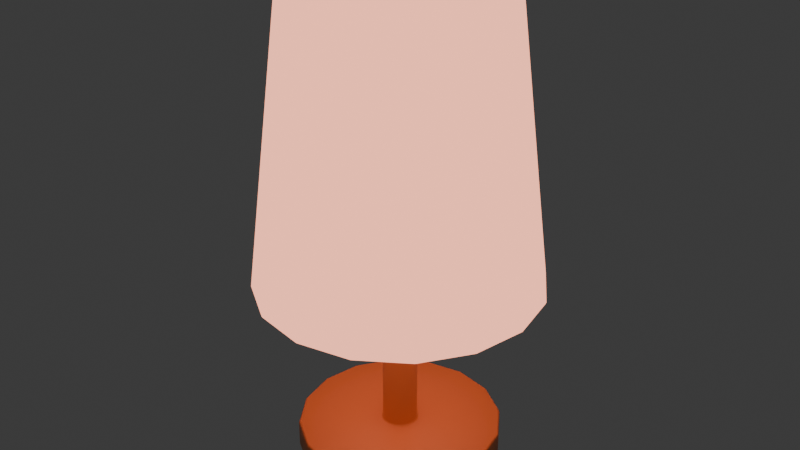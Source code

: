 # Source: StandLight.blend  (saved by Blender 4.4.32; exported with 4.5.12 LTS)
import bpy
from mathutils import Matrix  # noqa: F401  (used for matrix-valued properties, if any)

bpy.ops.wm.read_factory_settings(use_empty=True)
scene = bpy.context.scene
scene.name = 'Scene'

# ---- collections
col_collection = bpy.data.collections.new('Collection'); scene.collection.children.link(col_collection)

# ---- materials (node trees are filled in below, after node groups)
mat_standlight_base = bpy.data.materials.new('StandLight_Base')
mat_standlight_base.alpha_threshold = 0.0
mat_standlight_base.roughness = 0.5
mat_standlight_base.line_color = (0.0, 0.0, 0.0, 1.0)
mat_standlight_emission = bpy.data.materials.new('StandLight_Emission')

# ---- material node trees
mat_standlight_base.use_nodes = True; mat_standlight_base.node_tree.nodes.clear()
_N = mat_standlight_base.node_tree.nodes; _L = mat_standlight_base.node_tree.links
n0 = _N.new('ShaderNodeOutputMaterial'); n0.name = 'Material Output'; n0.location = (300, 300)
n1 = _N.new('ShaderNodeBsdfPrincipled'); n1.name = 'Principled BSDF'; n1.location = (10, 300)
n1.inputs[0].default_value = (0.8002, 0.2773, 0.1071, 1.0)
n1.inputs[3].default_value = 1.45
_L.new(n1.outputs[0], n0.inputs[0])
n0.is_active_output = True
mat_standlight_emission.use_nodes = True; mat_standlight_emission.node_tree.nodes.clear()
_N = mat_standlight_emission.node_tree.nodes; _L = mat_standlight_emission.node_tree.links
n0 = _N.new('ShaderNodeOutputMaterial'); n0.name = 'Material Output'; n0.location = (300, 300)
n1 = _N.new('ShaderNodeEmission'); n1.name = 'Emission'; n1.location = (10, 300)
n1.inputs[0].default_value = (1.0, 0.3833, 0.2556, 1.0)
n1.inputs[1].default_value = 2.0
_L.new(n1.outputs[0], n0.inputs[0])
n0.is_active_output = True

# ---- world
world_world = bpy.data.worlds.new('World'); scene.world = world_world
world_world.use_nodes = True; world_world.node_tree.nodes.clear()
_N = world_world.node_tree.nodes; _L = world_world.node_tree.links
n0 = _N.new('ShaderNodeOutputWorld'); n0.name = 'World Output'; n0.location = (300, 300)
n1 = _N.new('ShaderNodeBackground'); n1.name = 'Background'; n1.location = (10, 300)
n1.inputs[0].default_value = (0.05088, 0.05088, 0.05088, 1.0)
_L.new(n1.outputs[0], n0.inputs[0])
n0.is_active_output = True
world_world.color = (0.05088, 0.05088, 0.05088)
world_world.sun_shadow_jitter_overblur = 0.0

# ---- meshes
me_cylinder = bpy.data.meshes.new('Cylinder')
me_cylinder.from_pydata([(0.0, 0.0, 0.3), (4.126e-10, 0.1377, 0.0), (0.0, 0.1, 0.3), (0.05268, 0.1272, 0.0), (0.03827, 0.09239, 0.3), (0.09734, 0.09734, 0.0), (0.07071, 0.07071, 0.3), (0.1272, 0.05268, 0.0), (0.09239, 0.03827, 0.3), (0.1377, 3.301e-10, 0.0), (0.1, 0.0, 0.3), (0.1272, -0.05268, 0.0), (0.09239, -0.03827, 0.3), (0.09734, -0.09734, 0.0), (0.07071, -0.07071, 0.3), (0.05268, -0.1272, 0.0), (0.03827, -0.09239, 0.3), (4.126e-10, -0.1377, 0.0), (0.0, -0.1, 0.3), (-0.05268, -0.1272, 0.0), (-0.03827, -0.09239, 0.3), (-0.09734, -0.09734, 0.0), (-0.07071, -0.07071, 0.3), (-0.1272, -0.05268, 0.0), (-0.09239, -0.03827, 0.3), (-0.1377, 3.301e-10, 0.0), (-0.1, 0.0, 0.3), (-0.1272, 0.05268, 0.0), (-0.09239, 0.03827, 0.3), (-0.09734, 0.09734, 0.0), (-0.07071, 0.07071, 0.3), (-0.05268, 0.1272, 0.0), (-0.03827, 0.09239, 0.3), (0.0, 0.0, 0.295), (4.126e-10, 0.1327, -0.0006228), (0.0, 0.09648, 0.2964), (0.05078, 0.1226, -0.0006228), (0.03692, 0.08914, 0.2964), (0.09383, 0.09383, -0.0006228), (0.06822, 0.06822, 0.2964), (0.1226, 0.05078, -0.0006228), (0.08914, 0.03692, 0.2964), (0.1327, 3.301e-10, -0.0006228), (0.09648, 0.0, 0.2964), (0.1226, -0.05078, -0.0006228), (0.08914, -0.03692, 0.2964), (0.09383, -0.09383, -0.0006228), (0.06822, -0.06822, 0.2964), (0.05078, -0.1226, -0.0006228), (0.03692, -0.08914, 0.2964), (4.126e-10, -0.1327, -0.0006228), (0.0, -0.09648, 0.2964), (-0.05078, -0.1226, -0.0006228), (-0.03692, -0.08914, 0.2964), (-0.09383, -0.09383, -0.0006228), (-0.06822, -0.06822, 0.2964), (-0.1226, -0.05078, -0.0006228), (-0.08914, -0.03692, 0.2964), (-0.1327, 3.301e-10, -0.0006228), (-0.09648, 0.0, 0.2964), (-0.1226, 0.05078, -0.0006228), (-0.08914, 0.03692, 0.2964), (-0.09383, 0.09383, -0.0006228), (-0.06822, 0.06822, 0.2964), (-0.05078, 0.1226, -0.0006228), (-0.03692, 0.08914, 0.2964), (0.0, 0.04143, 0.2287), (0.0, 0.04485, 0.2115), (0.0, 0.04143, 0.1943), (-1.836e-10, 0.0132, 0.17), (0.006568, 0.01586, 0.2529), (0.01214, 0.0293, 0.2432), (0.01586, 0.03828, 0.2287), (0.01716, 0.04143, 0.2115), (0.01586, 0.03828, 0.1943), (0.007985, 0.01928, 0.1798), (0.00505, 0.01219, 0.17), (0.01214, 0.01214, 0.2529), (0.02242, 0.02242, 0.2432), (0.0293, 0.0293, 0.2287), (0.03171, 0.03171, 0.2115), (0.0293, 0.0293, 0.1943), (0.01476, 0.01476, 0.1798), (0.009331, 0.009331, 0.17), (0.01586, 0.006568, 0.2529), (0.0293, 0.01214, 0.2432), (0.03828, 0.01586, 0.2287), (0.04143, 0.01716, 0.2115), (0.03828, 0.01586, 0.1943), (0.01928, 0.007985, 0.1798), (0.01219, 0.00505, 0.17), (0.01716, -2.005e-09, 0.2529), (0.03171, -4.01e-09, 0.2432), (0.04143, -5.346e-09, 0.2287), (0.04485, -6.683e-09, 0.2115), (0.04143, -5.346e-09, 0.1943), (0.02087, -1.524e-09, 0.1798), (0.0132, -1.212e-09, 0.17), (0.01586, -0.006568, 0.2529), (0.0293, -0.01214, 0.2432), (0.03828, -0.01586, 0.2287), (0.04143, -0.01716, 0.2115), (0.03828, -0.01586, 0.1943), (0.01928, -0.007985, 0.1798), (0.01219, -0.00505, 0.17), (0.01214, -0.01214, 0.2529), (0.02242, -0.02242, 0.2432), (0.0293, -0.0293, 0.2287), (0.03171, -0.03171, 0.2115), (0.0293, -0.0293, 0.1943), (0.01476, -0.01476, 0.1798), (0.009331, -0.009331, 0.17), (0.006568, -0.01586, 0.2529), (0.01214, -0.0293, 0.2432), (0.01586, -0.03828, 0.2287), (0.01716, -0.04143, 0.2115), (0.01586, -0.03828, 0.1943), (0.007985, -0.01928, 0.1798), (0.00505, -0.01219, 0.17), (-5.346e-09, -0.01716, 0.2529), (-1.002e-08, -0.03171, 0.2432), (-1.069e-08, -0.04143, 0.2287), (-1.604e-08, -0.04485, 0.2115), (-1.069e-08, -0.04143, 0.1943), (-5.809e-09, -0.02087, 0.1798), (-4.294e-09, -0.0132, 0.17), (-1.836e-10, 3.293e-10, 0.1674), (0.0, 0.0, 0.2563), (-0.006568, -0.01586, 0.2529), (-0.01214, -0.0293, 0.2432), (-0.01586, -0.03828, 0.2287), (-0.01716, -0.04143, 0.2115), (-0.01586, -0.03828, 0.1943), (-0.007985, -0.01928, 0.1798), (-0.00505, -0.01219, 0.17), (-0.01214, -0.01214, 0.2529), (-0.02242, -0.02242, 0.2432), (-0.0293, -0.0293, 0.2287), (-0.03171, -0.03171, 0.2115), (-0.0293, -0.0293, 0.1943), (-0.01476, -0.01476, 0.1798), (-0.009331, -0.009331, 0.17), (-0.01586, -0.006568, 0.2529), (-0.0293, -0.01214, 0.2432), (-0.03828, -0.01586, 0.2287), (-0.04143, -0.01716, 0.2115), (-0.03828, -0.01586, 0.1943), (-0.01928, -0.007985, 0.1798), (-0.01219, -0.00505, 0.17), (-0.01716, 8.02e-09, 0.2529), (-0.03171, 1.47e-08, 0.2432), (-0.04143, 1.604e-08, 0.2287), (-0.04485, 2.272e-08, 0.2115), (-0.04143, 1.604e-08, 0.1943), (-0.02087, 1.079e-08, 0.1798), (-0.0132, 6.495e-09, 0.17), (-0.01586, 0.006568, 0.2529), (-0.0293, 0.01214, 0.2432), (-0.03828, 0.01586, 0.2287), (-0.04143, 0.01716, 0.2115), (-0.03828, 0.01586, 0.1943), (-0.01928, 0.007985, 0.1798), (-0.01219, 0.00505, 0.17), (-0.01214, 0.01214, 0.2529), (-0.02242, 0.02242, 0.2432), (-0.0293, 0.0293, 0.2287), (-0.03171, 0.03171, 0.2115), (-0.0293, 0.0293, 0.1943), (-0.01476, 0.01476, 0.1798), (-0.009331, 0.009331, 0.17), (-0.006568, 0.01586, 0.2529), (-0.01214, 0.0293, 0.2432), (-0.01586, 0.03828, 0.2287), (-0.01716, 0.04143, 0.2115), (-0.01586, 0.03828, 0.1943), (-0.007985, 0.01928, 0.1798), (-0.00505, 0.01219, 0.17), (1.069e-08, 0.01716, 0.2529), (2.005e-08, 0.03171, 0.2432), (1.398e-08, 0.02087, 0.1798), (0.0, 0.0, -0.1825), (0.0, 0.1, -0.1825), (0.0, 0.1, -0.1536), (0.03827, 0.09239, -0.1825), (0.03827, 0.09239, -0.1536), (0.07071, 0.07071, -0.1825), (0.07071, 0.07071, -0.1536), (0.09239, 0.03827, -0.1825), (0.09239, 0.03827, -0.1536), (0.1, 0.0, -0.1825), (0.1, 0.0, -0.1536), (0.09239, -0.03827, -0.1825), (0.09239, -0.03827, -0.1536), (0.07071, -0.07071, -0.1825), (0.07071, -0.07071, -0.1536), (0.03827, -0.09239, -0.1825), (0.03827, -0.09239, -0.1536), (0.0, -0.1, -0.1825), (0.0, -0.1, -0.1536), (-0.03827, -0.09239, -0.1825), (-0.03827, -0.09239, -0.1536), (-0.07071, -0.07071, -0.1825), (-0.07071, -0.07071, -0.1536), (-0.09239, -0.03827, -0.1825), (-0.09239, -0.03827, -0.1536), (-0.1, 0.0, -0.1825), (-0.1, 0.0, -0.1536), (-0.09239, 0.03827, -0.1825), (-0.09239, 0.03827, -0.1536), (-0.07071, 0.07071, -0.1825), (-0.07071, 0.07071, -0.1536), (-0.03827, 0.09239, -0.1825), (-0.03827, 0.09239, -0.1536), (0.006436, 0.01554, -0.1536), (0.0, 0.01682, -0.1536), (0.01189, 0.01189, -0.1536), (0.01554, 0.006436, -0.1536), (0.01682, 0.0, -0.1536), (0.01554, -0.006436, -0.1536), (0.01189, -0.01189, -0.1536), (0.006436, -0.01554, -0.1536), (0.0, -0.01682, -0.1536), (-0.006436, -0.01554, -0.1536), (-0.01189, -0.01189, -0.1536), (-0.01554, -0.006436, -0.1536), (-0.01682, 0.0, -0.1536), (-0.01554, 0.006436, -0.1536), (-0.01189, 0.01189, -0.1536), (-0.006436, 0.01554, -0.1536), (0.0, 0.01682, 0.1722), (0.0, 0.02826, 0.1863), (0.006436, 0.01554, 0.1722), (0.01189, 0.01189, 0.1722), (0.01554, 0.006436, 0.1722), (0.01682, 0.0, 0.1722), (0.01554, -0.006436, 0.1722), (0.01189, -0.01189, 0.1722), (0.006436, -0.01554, 0.1722), (0.0, -0.01682, 0.1722), (-0.006436, -0.01554, 0.1722), (-0.01189, -0.01189, 0.1722), (-0.01554, -0.006436, 0.1722), (-0.01682, 0.0, 0.1722), (-0.01554, 0.006436, 0.1722), (-0.01189, 0.01189, 0.1722), (-0.006436, 0.01554, 0.1722), (0.0, 0.02826, 0.1863), (-0.01082, 0.02611, 0.1863), (-0.01082, 0.02611, 0.1863), (0.01082, -0.02611, 0.1863), (0.01082, -0.02611, 0.1863), (-0.01998, 0.01998, 0.1863), (-0.01998, 0.01998, 0.1863), (0.01998, -0.01998, 0.1863), (0.01998, -0.01998, 0.1863), (-0.02611, 0.01082, 0.1863), (-0.02611, 0.01082, 0.1863), (0.02611, -0.01082, 0.1863), (0.02611, -0.01082, 0.1863), (-0.02826, 0.0, 0.1863), (-0.02826, 0.0, 0.1863), (0.02826, 0.0, 0.1863), (0.02826, 0.0, 0.1863), (-0.02611, -0.01082, 0.1863), (-0.02611, -0.01082, 0.1863), (0.02611, 0.01082, 0.1863), (0.02611, 0.01082, 0.1863), (-0.01998, -0.01998, 0.1863), (-0.01998, -0.01998, 0.1863), (0.01998, 0.01998, 0.1863), (0.01998, 0.01998, 0.1863), (0.01082, 0.02611, 0.1863), (0.01082, 0.02611, 0.1863), (-0.01082, -0.02611, 0.1863), (-0.01082, -0.02611, 0.1863), (0.0, -0.02826, 0.1863), (0.0, -0.02826, 0.1863), (0.0, 0.0, 0.1863)], [], [(0, 4, 2), (1, 2, 4, 3), (0, 6, 4), (3, 4, 6, 5), (0, 8, 6), (5, 6, 8, 7), (0, 10, 8), (7, 8, 10, 9), (0, 12, 10), (9, 10, 12, 11), (0, 14, 12), (11, 12, 14, 13), (0, 16, 14), (13, 14, 16, 15), (0, 18, 16), (15, 16, 18, 17), (0, 20, 18), (17, 18, 20, 19), (0, 22, 20), (19, 20, 22, 21), (0, 24, 22), (21, 22, 24, 23), (0, 26, 24), (23, 24, 26, 25), (0, 28, 26), (25, 26, 28, 27), (0, 30, 28), (27, 28, 30, 29), (0, 32, 30), (29, 30, 32, 31), (0, 2, 32), (31, 32, 2, 1), (33, 35, 37), (34, 36, 37, 35), (33, 37, 39), (36, 38, 39, 37), (33, 39, 41), (38, 40, 41, 39), (33, 41, 43), (40, 42, 43, 41), (33, 43, 45), (42, 44, 45, 43), (33, 45, 47), (44, 46, 47, 45), (33, 47, 49), (46, 48, 49, 47), (33, 49, 51), (48, 50, 51, 49), (33, 51, 53), (50, 52, 53, 51), (33, 53, 55), (52, 54, 55, 53), (33, 55, 57), (54, 56, 57, 55), (33, 57, 59), (56, 58, 59, 57), (33, 59, 61), (58, 60, 61, 59), (33, 61, 63), (60, 62, 63, 61), (33, 63, 65), (62, 64, 65, 63), (33, 65, 35), (64, 34, 35, 65), (1, 3, 36, 34), (3, 5, 38, 36), (5, 7, 40, 38), (7, 9, 42, 40), (9, 11, 44, 42), (11, 13, 46, 44), (13, 15, 48, 46), (15, 17, 50, 48), (17, 19, 52, 50), (19, 21, 54, 52), (21, 23, 56, 54), (23, 25, 58, 56), (25, 27, 60, 58), (27, 29, 62, 60), (29, 31, 64, 62), (31, 1, 34, 64), (66, 178, 71, 72), (177, 127, 70), (126, 69, 76), (179, 68, 74, 75), (67, 66, 72, 73), (178, 177, 70, 71), (69, 179, 75, 76), (68, 67, 73, 74), (75, 74, 81, 82), (73, 72, 79, 80), (71, 70, 77, 78), (76, 75, 82, 83), (74, 73, 80, 81), (72, 71, 78, 79), (70, 127, 77), (126, 76, 83), (83, 82, 89, 90), (81, 80, 87, 88), (79, 78, 85, 86), (77, 127, 84), (126, 83, 90), (82, 81, 88, 89), (80, 79, 86, 87), (78, 77, 84, 85), (88, 87, 94, 95), (86, 85, 92, 93), (84, 127, 91), (126, 90, 97), (89, 88, 95, 96), (87, 86, 93, 94), (85, 84, 91, 92), (90, 89, 96, 97), (126, 97, 104), (96, 95, 102, 103), (94, 93, 100, 101), (92, 91, 98, 99), (97, 96, 103, 104), (95, 94, 101, 102), (93, 92, 99, 100), (91, 127, 98), (101, 100, 107, 108), (99, 98, 105, 106), (104, 103, 110, 111), (102, 101, 108, 109), (100, 99, 106, 107), (98, 127, 105), (126, 104, 111), (103, 102, 109, 110), (111, 110, 117, 118), (109, 108, 115, 116), (107, 106, 113, 114), (105, 127, 112), (126, 111, 118), (110, 109, 116, 117), (108, 107, 114, 115), (106, 105, 112, 113), (114, 113, 120, 121), (112, 127, 119), (126, 118, 125), (117, 116, 123, 124), (115, 114, 121, 122), (113, 112, 119, 120), (118, 117, 124, 125), (116, 115, 122, 123), (126, 125, 134), (124, 123, 132, 133), (122, 121, 130, 131), (120, 119, 128, 129), (125, 124, 133, 134), (123, 122, 131, 132), (121, 120, 129, 130), (119, 127, 128), (129, 128, 135, 136), (134, 133, 140, 141), (132, 131, 138, 139), (130, 129, 136, 137), (128, 127, 135), (126, 134, 141), (133, 132, 139, 140), (131, 130, 137, 138), (141, 140, 147, 148), (139, 138, 145, 146), (137, 136, 143, 144), (135, 127, 142), (126, 141, 148), (140, 139, 146, 147), (138, 137, 144, 145), (136, 135, 142, 143), (142, 127, 149), (126, 148, 155), (147, 146, 153, 154), (145, 144, 151, 152), (143, 142, 149, 150), (148, 147, 154, 155), (146, 145, 152, 153), (144, 143, 150, 151), (154, 153, 160, 161), (152, 151, 158, 159), (150, 149, 156, 157), (155, 154, 161, 162), (153, 152, 159, 160), (151, 150, 157, 158), (149, 127, 156), (126, 155, 162), (162, 161, 168, 169), (160, 159, 166, 167), (158, 157, 164, 165), (156, 127, 163), (126, 162, 169), (161, 160, 167, 168), (159, 158, 165, 166), (157, 156, 163, 164), (167, 166, 173, 174), (165, 164, 171, 172), (163, 127, 170), (126, 169, 176), (168, 167, 174, 175), (166, 165, 172, 173), (164, 163, 170, 171), (169, 168, 175, 176), (126, 176, 69), (175, 174, 68, 179), (173, 172, 66, 67), (171, 170, 177, 178), (176, 175, 179, 69), (174, 173, 67, 68), (172, 171, 178, 66), (170, 127, 177), (180, 181, 183), (218, 217, 234, 235), (181, 182, 184, 183), (180, 183, 185), (225, 224, 241, 242), (183, 184, 186, 185), (180, 185, 187), (217, 216, 233, 234), (185, 186, 188, 187), (180, 187, 189), (224, 223, 240, 241), (187, 188, 190, 189), (180, 189, 191), (216, 215, 232, 233), (189, 190, 192, 191), (180, 191, 193), (223, 222, 239, 240), (191, 192, 194, 193), (180, 193, 195), (215, 213, 231, 232), (193, 194, 196, 195), (180, 195, 197), (222, 221, 238, 239), (195, 196, 198, 197), (180, 197, 199), (214, 228, 245, 229), (197, 198, 200, 199), (180, 199, 201), (213, 214, 229, 231), (199, 200, 202, 201), (180, 201, 203), (221, 220, 237, 238), (201, 202, 204, 203), (180, 203, 205), (228, 227, 244, 245), (203, 204, 206, 205), (180, 205, 207), (220, 219, 236, 237), (205, 206, 208, 207), (180, 207, 209), (227, 226, 243, 244), (207, 208, 210, 209), (180, 209, 211), (219, 218, 235, 236), (209, 210, 212, 211), (180, 211, 181), (226, 225, 242, 243), (211, 212, 182, 181), (214, 213, 184, 182), (213, 215, 186, 184), (215, 216, 188, 186), (216, 217, 190, 188), (217, 218, 192, 190), (218, 219, 194, 192), (219, 220, 196, 194), (220, 221, 198, 196), (221, 222, 200, 198), (222, 223, 202, 200), (223, 224, 204, 202), (224, 225, 206, 204), (225, 226, 208, 206), (226, 227, 210, 208), (227, 228, 212, 210), (228, 214, 182, 212), (229, 245, 248, 230), (231, 229, 230, 271), (238, 237, 250, 275), (245, 244, 252, 248), (237, 236, 254, 250), (244, 243, 256, 252), (236, 235, 258, 254), (243, 242, 260, 256), (235, 234, 262, 258), (242, 241, 264, 260), (234, 233, 266, 262), (241, 240, 268, 264), (233, 232, 270, 266), (240, 239, 274, 268), (232, 231, 271, 270), (239, 238, 275, 274), (230, 248, 247, 246), (271, 230, 246, 272), (275, 250, 249, 276), (248, 252, 251, 247), (250, 254, 253, 249), (252, 256, 255, 251), (254, 258, 257, 253), (256, 260, 259, 255), (258, 262, 261, 257), (260, 264, 263, 259), (262, 266, 265, 261), (264, 268, 267, 263), (266, 270, 269, 265), (268, 274, 273, 267), (270, 271, 272, 269), (274, 275, 276, 273), (277, 272, 246), (277, 269, 272), (277, 265, 269), (277, 261, 265), (277, 257, 261), (277, 253, 257), (277, 249, 253), (277, 276, 249), (277, 273, 276), (277, 267, 273), (277, 263, 267), (277, 259, 263), (277, 255, 259), (277, 251, 255), (277, 247, 251), (277, 246, 247)])
me_cylinder.polygons.foreach_set('use_smooth', [True] * 320)
me_cylinder.polygons.foreach_set('material_index', [1, 1, 1, 1, 1, 1, 1, 1, 1, 1, 1, 1, 1, 1, 1, 1, 1, 1, 1, 1, 1, 1, 1, 1, 1, 1, 1, 1, 1, 1, 1, 1, 1, 1, 1, 1, 1, 1, 1, 1, 1, 1, 1, 1, 1, 1, 1, 1, 1, 1, 1, 1, 1, 1, 1, 1, 1, 1, 1, 1, 1, 1, 1, 1, 1, 1, 1, 1, 1, 1, 1, 1, 1, 1, 1, 1, 1, 1, 1, 1, 1, 1, 1, 1, 1, 1, 1, 1, 1, 1, 1, 1, 1, 1, 1, 1, 1, 1, 1, 1, 1, 1, 1, 1, 1, 1, 1, 1, 1, 1, 1, 1, 1, 1, 1, 1, 1, 1, 1, 1, 1, 1, 1, 1, 1, 1, 1, 1, 1, 1, 1, 1, 1, 1, 1, 1, 1, 1, 1, 1, 1, 1, 1, 1, 1, 1, 1, 1, 1, 1, 1, 1, 1, 1, 1, 1, 1, 1, 1, 1, 1, 1, 1, 1, 1, 1, 1, 1, 1, 1, 1, 1, 1, 1, 1, 1, 1, 1, 1, 1, 1, 1, 1, 1, 1, 1, 1, 1, 1, 1, 1, 1, 1, 1, 1, 1, 1, 1, 1, 1, 1, 1, 1, 1, 1, 1, 1, 1, 0, 0, 0, 0, 0, 0, 0, 0, 0, 0, 0, 0, 0, 0, 0, 0, 0, 0, 0, 0, 0, 0, 0, 0, 0, 0, 0, 0, 0, 0, 0, 0, 0, 0, 0, 0, 0, 0, 0, 0, 0, 0, 0, 0, 0, 0, 0, 0, 0, 0, 0, 0, 0, 0, 0, 0, 0, 0, 0, 0, 0, 0, 0, 0, 0, 0, 0, 0, 0, 0, 0, 0, 0, 0, 0, 0, 0, 0, 0, 0, 0, 0, 0, 0, 0, 0, 0, 0, 0, 0, 0, 0, 0, 0, 0, 0, 0, 0, 0, 0, 0, 0, 0, 0, 0, 0, 0, 0, 0, 0, 0, 0])
_uv = me_cylinder.uv_layers.new(name='UVMap')
_uv.uv.foreach_set('vector', [0.25, 0.25, 0.3418, 0.4717, 0.25, 0.49, 1.0, 0.5, 1.0, 1.0, 0.9375, 1.0, 0.9375, 0.5, 0.25, 0.25, 0.4197, 0.4197, 0.3418, 0.4717, 0.9375, 0.5, 0.9375, 1.0, 0.875, 1.0, 0.875, 0.5, 0.25, 0.25, 0.4717, 0.3418, 0.4197, 0.4197, 0.875, 0.5, 0.875, 1.0, 0.8125, 1.0, 0.8125, 0.5, 0.25, 0.25, 0.49, 0.25, 0.4717, 0.3418, 0.8125, 0.5, 0.8125, 1.0, 0.75, 1.0, 0.75, 0.5, 0.25, 0.25, 0.4717, 0.1582, 0.49, 0.25, 0.75, 0.5, 0.75, 1.0, 0.6875, 1.0, 0.6875, 0.5, 0.25, 0.25, 0.4197, 0.08029, 0.4717, 0.1582, 0.6875, 0.5, 0.6875, 1.0, 0.625, 1.0, 0.625, 0.5, 0.25, 0.25, 0.3418, 0.02827, 0.4197, 0.08029, 0.625, 0.5, 0.625, 1.0, 0.5625, 1.0, 0.5625, 0.5, 0.25, 0.25, 0.25, 0.01, 0.3418, 0.02827, 0.5625, 0.5, 0.5625, 1.0, 0.5, 1.0, 0.5, 0.5, 0.25, 0.25, 0.1582, 0.02827, 0.25, 0.01, 0.5, 0.5, 0.5, 1.0, 0.4375, 1.0, 0.4375, 0.5, 0.25, 0.25, 0.08029, 0.08029, 0.1582, 0.02827, 0.4375, 0.5, 0.4375, 1.0, 0.375, 1.0, 0.375, 0.5, 0.25, 0.25, 0.02827, 0.1582, 0.08029, 0.08029, 0.375, 0.5, 0.375, 1.0, 0.3125, 1.0, 0.3125, 0.5, 0.25, 0.25, 0.01, 0.25, 0.02827, 0.1582, 0.3125, 0.5, 0.3125, 1.0, 0.25, 1.0, 0.25, 0.5, 0.25, 0.25, 0.02827, 0.3418, 0.01, 0.25, 0.25, 0.5, 0.25, 1.0, 0.1875, 1.0, 0.1875, 0.5, 0.25, 0.25, 0.08029, 0.4197, 0.02827, 0.3418, 0.1875, 0.5, 0.1875, 1.0, 0.125, 1.0, 0.125, 0.5, 0.25, 0.25, 0.1582, 0.4717, 0.08029, 0.4197, 0.125, 0.5, 0.125, 1.0, 0.0625, 1.0, 0.0625, 0.5, 0.25, 0.25, 0.25, 0.49, 0.1582, 0.4717, 0.0625, 0.5, 0.0625, 1.0, 0.0, 1.0, 0.0, 0.5, 0.25, 0.25, 0.25, 0.49, 0.3418, 0.4717, 1.0, 0.5, 0.9375, 0.5, 0.9375, 1.0, 1.0, 1.0, 0.25, 0.25, 0.3418, 0.4717, 0.4197, 0.4197, 0.9375, 0.5, 0.875, 0.5, 0.875, 1.0, 0.9375, 1.0, 0.25, 0.25, 0.4197, 0.4197, 0.4717, 0.3418, 0.875, 0.5, 0.8125, 0.5, 0.8125, 1.0, 0.875, 1.0, 0.25, 0.25, 0.4717, 0.3418, 0.49, 0.25, 0.8125, 0.5, 0.75, 0.5, 0.75, 1.0, 0.8125, 1.0, 0.25, 0.25, 0.49, 0.25, 0.4717, 0.1582, 0.75, 0.5, 0.6875, 0.5, 0.6875, 1.0, 0.75, 1.0, 0.25, 0.25, 0.4717, 0.1582, 0.4197, 0.08029, 0.6875, 0.5, 0.625, 0.5, 0.625, 1.0, 0.6875, 1.0, 0.25, 0.25, 0.4197, 0.08029, 0.3418, 0.02827, 0.625, 0.5, 0.5625, 0.5, 0.5625, 1.0, 0.625, 1.0, 0.25, 0.25, 0.3418, 0.02827, 0.25, 0.01, 0.5625, 0.5, 0.5, 0.5, 0.5, 1.0, 0.5625, 1.0, 0.25, 0.25, 0.25, 0.01, 0.1582, 0.02827, 0.5, 0.5, 0.4375, 0.5, 0.4375, 1.0, 0.5, 1.0, 0.25, 0.25, 0.1582, 0.02827, 0.08029, 0.08029, 0.4375, 0.5, 0.375, 0.5, 0.375, 1.0, 0.4375, 1.0, 0.25, 0.25, 0.08029, 0.08029, 0.02827, 0.1582, 0.375, 0.5, 0.3125, 0.5, 0.3125, 1.0, 0.375, 1.0, 0.25, 0.25, 0.02827, 0.1582, 0.01, 0.25, 0.3125, 0.5, 0.25, 0.5, 0.25, 1.0, 0.3125, 1.0, 0.25, 0.25, 0.01, 0.25, 0.02827, 0.3418, 0.25, 0.5, 0.1875, 0.5, 0.1875, 1.0, 0.25, 1.0, 0.25, 0.25, 0.02827, 0.3418, 0.08029, 0.4197, 0.1875, 0.5, 0.125, 0.5, 0.125, 1.0, 0.1875, 1.0, 0.25, 0.25, 0.08029, 0.4197, 0.1582, 0.4717, 0.125, 0.5, 0.0625, 0.5, 0.0625, 1.0, 0.125, 1.0, 0.25, 0.25, 0.1582, 0.4717, 0.25, 0.49, 0.0625, 0.5, 0.0, 0.5, 0.0, 1.0, 0.0625, 1.0, 1.0, 0.5, 0.9375, 0.5, 0.9375, 0.5, 1.0, 0.5, 0.9375, 0.5, 0.875, 0.5, 0.875, 0.5, 0.9375, 0.5, 0.875, 0.5, 0.8125, 0.5, 0.8125, 0.5, 0.875, 0.5, 0.8125, 0.5, 0.75, 0.5, 0.75, 0.5, 0.8125, 0.5, 0.75, 0.5, 0.6875, 0.5, 0.6875, 0.5, 0.75, 0.5, 0.6875, 0.5, 0.625, 0.5, 0.625, 0.5, 0.6875, 0.5, 0.625, 0.5, 0.5625, 0.5, 0.5625, 0.5, 0.625, 0.5, 0.5625, 0.5, 0.5, 0.5, 0.5, 0.5, 0.5625, 0.5, 0.5, 0.5, 0.4375, 0.5, 0.4375, 0.5, 0.5, 0.5, 0.4375, 0.5, 0.375, 0.5, 0.375, 0.5, 0.4375, 0.5, 0.375, 0.5, 0.3125, 0.5, 0.3125, 0.5, 0.375, 0.5, 0.3125, 0.5, 0.25, 0.5, 0.25, 0.5, 0.3125, 0.5, 0.25, 0.5, 0.1875, 0.5, 0.1875, 0.5, 0.25, 0.5, 0.1875, 0.5, 0.125, 0.5, 0.125, 0.5, 0.1875, 0.5, 0.125, 0.5, 0.0625, 0.5, 0.0625, 0.5, 0.125, 0.5, 0.0625, 0.5, 0.0, 0.5, 0.0, 0.5, 0.0625, 0.5, 0.75, 0.625, 0.75, 0.75, 0.6875, 0.75, 0.6875, 0.625, 0.75, 0.875, 0.7187, 1.0, 0.6875, 0.875, 0.7188, 0.0, 0.75, 0.125, 0.6875, 0.125, 0.75, 0.25, 0.75, 0.375, 0.6875, 0.375, 0.6875, 0.25, 0.75, 0.5, 0.75, 0.625, 0.6875, 0.625, 0.6875, 0.5, 0.75, 0.75, 0.75, 0.875, 0.6875, 0.875, 0.6875, 0.75, 0.75, 0.125, 0.75, 0.25, 0.6875, 0.25, 0.6875, 0.125, 0.75, 0.375, 0.75, 0.5, 0.6875, 0.5, 0.6875, 0.375, 0.6875, 0.25, 0.6875, 0.375, 0.625, 0.375, 0.625, 0.25, 0.6875, 0.5, 0.6875, 0.625, 0.625, 0.625, 0.625, 0.5, 0.6875, 0.75, 0.6875, 0.875, 0.625, 0.875, 0.625, 0.75, 0.6875, 0.125, 0.6875, 0.25, 0.625, 0.25, 0.625, 0.125, 0.6875, 0.375, 0.6875, 0.5, 0.625, 0.5, 0.625, 0.375, 0.6875, 0.625, 0.6875, 0.75, 0.625, 0.75, 0.625, 0.625, 0.6875, 0.875, 0.6562, 1.0, 0.625, 0.875, 0.6562, 0.0, 0.6875, 0.125, 0.625, 0.125, 0.625, 0.125, 0.625, 0.25, 0.5625, 0.25, 0.5625, 0.125, 0.625, 0.375, 0.625, 0.5, 0.5625, 0.5, 0.5625, 0.375, 0.625, 0.625, 0.625, 0.75, 0.5625, 0.75, 0.5625, 0.625, 0.625, 0.875, 0.5938, 1.0, 0.5625, 0.875, 0.5938, 0.0, 0.625, 0.125, 0.5625, 0.125, 0.625, 0.25, 0.625, 0.375, 0.5625, 0.375, 0.5625, 0.25, 0.625, 0.5, 0.625, 0.625, 0.5625, 0.625, 0.5625, 0.5, 0.625, 0.75, 0.625, 0.875, 0.5625, 0.875, 0.5625, 0.75, 0.5625, 0.375, 0.5625, 0.5, 0.5, 0.5, 0.5, 0.375, 0.5625, 0.625, 0.5625, 0.75, 0.5, 0.75, 0.5, 0.625, 0.5625, 0.875, 0.5312, 1.0, 0.5, 0.875, 0.5312, 0.0, 0.5625, 0.125, 0.5, 0.125, 0.5625, 0.25, 0.5625, 0.375, 0.5, 0.375, 0.5, 0.25, 0.5625, 0.5, 0.5625, 0.625, 0.5, 0.625, 0.5, 0.5, 0.5625, 0.75, 0.5625, 0.875, 0.5, 0.875, 0.5, 0.75, 0.5625, 0.125, 0.5625, 0.25, 0.5, 0.25, 0.5, 0.125, 0.4687, 0.0, 0.5, 0.125, 0.4375, 0.125, 0.5, 0.25, 0.5, 0.375, 0.4375, 0.375, 0.4375, 0.25, 0.5, 0.5, 0.5, 0.625, 0.4375, 0.625, 0.4375, 0.5, 0.5, 0.75, 0.5, 0.875, 0.4375, 0.875, 0.4375, 0.75, 0.5, 0.125, 0.5, 0.25, 0.4375, 0.25, 0.4375, 0.125, 0.5, 0.375, 0.5, 0.5, 0.4375, 0.5, 0.4375, 0.375, 0.5, 0.625, 0.5, 0.75, 0.4375, 0.75, 0.4375, 0.625, 0.5, 0.875, 0.4687, 1.0, 0.4375, 0.875, 0.4375, 0.5, 0.4375, 0.625, 0.375, 0.625, 0.375, 0.5, 0.4375, 0.75, 0.4375, 0.875, 0.375, 0.875, 0.375, 0.75, 0.4375, 0.125, 0.4375, 0.25, 0.375, 0.25, 0.375, 0.125, 0.4375, 0.375, 0.4375, 0.5, 0.375, 0.5, 0.375, 0.375, 0.4375, 0.625, 0.4375, 0.75, 0.375, 0.75, 0.375, 0.625, 0.4375, 0.875, 0.4062, 1.0, 0.375, 0.875, 0.4062, 0.0, 0.4375, 0.125, 0.375, 0.125, 0.4375, 0.25, 0.4375, 0.375, 0.375, 0.375, 0.375, 0.25, 0.375, 0.125, 0.375, 0.25, 0.3125, 0.25, 0.3125, 0.125, 0.375, 0.375, 0.375, 0.5, 0.3125, 0.5, 0.3125, 0.375, 0.375, 0.625, 0.375, 0.75, 0.3125, 0.75, 0.3125, 0.625, 0.375, 0.875, 0.3437, 1.0, 0.3125, 0.875, 0.3437, 0.0, 0.375, 0.125, 0.3125, 0.125, 0.375, 0.25, 0.375, 0.375, 0.3125, 0.375, 0.3125, 0.25, 0.375, 0.5, 0.375, 0.625, 0.3125, 0.625, 0.3125, 0.5, 0.375, 0.75, 0.375, 0.875, 0.3125, 0.875, 0.3125, 0.75, 0.3125, 0.625, 0.3125, 0.75, 0.25, 0.75, 0.25, 0.625, 0.3125, 0.875, 0.2812, 1.0, 0.25, 0.875, 0.2812, 0.0, 0.3125, 0.125, 0.25, 0.125, 0.3125, 0.25, 0.3125, 0.375, 0.25, 0.375, 0.25, 0.25, 0.3125, 0.5, 0.3125, 0.625, 0.25, 0.625, 0.25, 0.5, 0.3125, 0.75, 0.3125, 0.875, 0.25, 0.875, 0.25, 0.75, 0.3125, 0.125, 0.3125, 0.25, 0.25, 0.25, 0.25, 0.125, 0.3125, 0.375, 0.3125, 0.5, 0.25, 0.5, 0.25, 0.375, 0.2187, 0.0, 0.25, 0.125, 0.1875, 0.125, 0.25, 0.25, 0.25, 0.375, 0.1875, 0.375, 0.1875, 0.25, 0.25, 0.5, 0.25, 0.625, 0.1875, 0.625, 0.1875, 0.5, 0.25, 0.75, 0.25, 0.875, 0.1875, 0.875, 0.1875, 0.75, 0.25, 0.125, 0.25, 0.25, 0.1875, 0.25, 0.1875, 0.125, 0.25, 0.375, 0.25, 0.5, 0.1875, 0.5, 0.1875, 0.375, 0.25, 0.625, 0.25, 0.75, 0.1875, 0.75, 0.1875, 0.625, 0.25, 0.875, 0.2187, 1.0, 0.1875, 0.875, 0.1875, 0.75, 0.1875, 0.875, 0.125, 0.875, 0.125, 0.75, 0.1875, 0.125, 0.1875, 0.25, 0.125, 0.25, 0.125, 0.125, 0.1875, 0.375, 0.1875, 0.5, 0.125, 0.5, 0.125, 0.375, 0.1875, 0.625, 0.1875, 0.75, 0.125, 0.75, 0.125, 0.625, 0.1875, 0.875, 0.1562, 1.0, 0.125, 0.875, 0.1562, 0.0, 0.1875, 0.125, 0.125, 0.125, 0.1875, 0.25, 0.1875, 0.375, 0.125, 0.375, 0.125, 0.25, 0.1875, 0.5, 0.1875, 0.625, 0.125, 0.625, 0.125, 0.5, 0.125, 0.125, 0.125, 0.25, 0.0625, 0.25, 0.0625, 0.125, 0.125, 0.375, 0.125, 0.5, 0.0625, 0.5, 0.0625, 0.375, 0.125, 0.625, 0.125, 0.75, 0.0625, 0.75, 0.0625, 0.625, 0.125, 0.875, 0.09375, 1.0, 0.0625, 0.875, 0.09375, 0.0, 0.125, 0.125, 0.0625, 0.125, 0.125, 0.25, 0.125, 0.375, 0.0625, 0.375, 0.0625, 0.25, 0.125, 0.5, 0.125, 0.625, 0.0625, 0.625, 0.0625, 0.5, 0.125, 0.75, 0.125, 0.875, 0.0625, 0.875, 0.0625, 0.75, 0.0625, 0.875, 0.03125, 1.0, 0.0, 0.875, 0.03125, 0.0, 0.0625, 0.125, 0.0, 0.125, 0.0625, 0.25, 0.0625, 0.375, 0.0, 0.375, 0.0, 0.25, 0.0625, 0.5, 0.0625, 0.625, 0.0, 0.625, 0.0, 0.5, 0.0625, 0.75, 0.0625, 0.875, 0.0, 0.875, 0.0, 0.75, 0.0625, 0.125, 0.0625, 0.25, 0.0, 0.25, 0.0, 0.125, 0.0625, 0.375, 0.0625, 0.5, 0.0, 0.5, 0.0, 0.375, 0.0625, 0.625, 0.0625, 0.75, 0.0, 0.75, 0.0, 0.625, 1.0, 0.25, 1.0, 0.375, 0.9375, 0.375, 0.9375, 0.25, 1.0, 0.5, 1.0, 0.625, 0.9375, 0.625, 0.9375, 0.5, 1.0, 0.75, 1.0, 0.875, 0.9375, 0.875, 0.9375, 0.75, 1.0, 0.125, 1.0, 0.25, 0.9375, 0.25, 0.9375, 0.125, 1.0, 0.375, 1.0, 0.5, 0.9375, 0.5, 0.9375, 0.375, 1.0, 0.625, 1.0, 0.75, 0.9375, 0.75, 0.9375, 0.625, 1.0, 0.875, 0.9687, 1.0, 0.9375, 0.875, 0.9687, 0.0, 1.0, 0.125, 0.9375, 0.125, 0.9375, 0.125, 0.9375, 0.25, 0.875, 0.25, 0.875, 0.125, 0.9375, 0.375, 0.9375, 0.5, 0.875, 0.5, 0.875, 0.375, 0.9375, 0.625, 0.9375, 0.75, 0.875, 0.75, 0.875, 0.625, 0.9375, 0.875, 0.9062, 1.0, 0.875, 0.875, 0.9062, 0.0, 0.9375, 0.125, 0.875, 0.125, 0.9375, 0.25, 0.9375, 0.375, 0.875, 0.375, 0.875, 0.25, 0.9375, 0.5, 0.9375, 0.625, 0.875, 0.625, 0.875, 0.5, 0.9375, 0.75, 0.9375, 0.875, 0.875, 0.875, 0.875, 0.75, 0.875, 0.375, 0.875, 0.5, 0.8125, 0.5, 0.8125, 0.375, 0.875, 0.625, 0.875, 0.75, 0.8125, 0.75, 0.8125, 0.625, 0.875, 0.875, 0.8437, 1.0, 0.8125, 0.875, 0.8437, 0.0, 0.875, 0.125, 0.8125, 0.125, 0.875, 0.25, 0.875, 0.375, 0.8125, 0.375, 0.8125, 0.25, 0.875, 0.5, 0.875, 0.625, 0.8125, 0.625, 0.8125, 0.5, 0.875, 0.75, 0.875, 0.875, 0.8125, 0.875, 0.8125, 0.75, 0.875, 0.125, 0.875, 0.25, 0.8125, 0.25, 0.8125, 0.125, 0.7812, 0.0, 0.8125, 0.125, 0.75, 0.125, 0.8125, 0.25, 0.8125, 0.375, 0.75, 0.375, 0.75, 0.25, 0.8125, 0.5, 0.8125, 0.625, 0.75, 0.625, 0.75, 0.5, 0.8125, 0.75, 0.8125, 0.875, 0.75, 0.875, 0.75, 0.75, 0.8125, 0.125, 0.8125, 0.25, 0.75, 0.25, 0.75, 0.125, 0.8125, 0.375, 0.8125, 0.5, 0.75, 0.5, 0.75, 0.375, 0.8125, 0.625, 0.8125, 0.75, 0.75, 0.75, 0.75, 0.625, 0.8125, 0.875, 0.7812, 1.0, 0.75, 0.875, 0.75, 0.25, 0.75, 0.49, 0.8418, 0.4717, 0.2873, 0.2346, 0.2904, 0.25, 0.2904, 0.25, 0.2873, 0.2346, 1.0, 0.5, 1.0, 1.0, 0.9375, 1.0, 0.9375, 0.5, 0.75, 0.25, 0.8418, 0.4717, 0.9197, 0.4197, 0.2096, 0.25, 0.2127, 0.2346, 0.2127, 0.2346, 0.2096, 0.25, 0.9375, 0.5, 0.9375, 1.0, 0.875, 1.0, 0.875, 0.5, 0.75, 0.25, 0.9197, 0.4197, 0.9717, 0.3418, 0.2904, 0.25, 0.2873, 0.2654, 0.2873, 0.2654, 0.2904, 0.25, 0.875, 0.5, 0.875, 1.0, 0.8125, 1.0, 0.8125, 0.5, 0.75, 0.25, 0.9717, 0.3418, 0.99, 0.25, 0.2127, 0.2346, 0.2215, 0.2215, 0.2215, 0.2215, 0.2127, 0.2346, 0.8125, 0.5, 0.8125, 1.0, 0.75, 1.0, 0.75, 0.5, 0.75, 0.25, 0.99, 0.25, 0.9717, 0.1582, 0.2873, 0.2654, 0.2785, 0.2785, 0.2785, 0.2785, 0.2873, 0.2654, 0.75, 0.5, 0.75, 1.0, 0.6875, 1.0, 0.6875, 0.5, 0.75, 0.25, 0.9717, 0.1582, 0.9197, 0.08029, 0.2215, 0.2215, 0.2346, 0.2127, 0.2346, 0.2127, 0.2215, 0.2215, 0.6875, 0.5, 0.6875, 1.0, 0.625, 1.0, 0.625, 0.5, 0.75, 0.25, 0.9197, 0.08029, 0.8418, 0.02827, 0.2785, 0.2785, 0.2654, 0.2873, 0.2654, 0.2873, 0.2785, 0.2785, 0.625, 0.5, 0.625, 1.0, 0.5625, 1.0, 0.5625, 0.5, 0.75, 0.25, 0.8418, 0.02827, 0.75, 0.01, 0.2346, 0.2127, 0.25, 0.2096, 0.25, 0.2096, 0.2346, 0.2127, 0.5625, 0.5, 0.5625, 1.0, 0.5, 1.0, 0.5, 0.5, 0.75, 0.25, 0.75, 0.01, 0.6582, 0.02827, 0.25, 0.2904, 0.2346, 0.2873, 0.2346, 0.2873, 0.25, 0.2904, 0.5, 0.5, 0.5, 1.0, 0.4375, 1.0, 0.4375, 0.5, 0.75, 0.25, 0.6582, 0.02827, 0.5803, 0.08029, 0.2654, 0.2873, 0.25, 0.2904, 0.25, 0.2904, 0.2654, 0.2873, 0.4375, 0.5, 0.4375, 1.0, 0.375, 1.0, 0.375, 0.5, 0.75, 0.25, 0.5803, 0.08029, 0.5283, 0.1582, 0.25, 0.2096, 0.2654, 0.2127, 0.2654, 0.2127, 0.25, 0.2096, 0.375, 0.5, 0.375, 1.0, 0.3125, 1.0, 0.3125, 0.5, 0.75, 0.25, 0.5283, 0.1582, 0.51, 0.25, 0.2346, 0.2873, 0.2215, 0.2785, 0.2215, 0.2785, 0.2346, 0.2873, 0.3125, 0.5, 0.3125, 1.0, 0.25, 1.0, 0.25, 0.5, 0.75, 0.25, 0.51, 0.25, 0.5283, 0.3418, 0.2654, 0.2127, 0.2785, 0.2215, 0.2785, 0.2215, 0.2654, 0.2127, 0.25, 0.5, 0.25, 1.0, 0.1875, 1.0, 0.1875, 0.5, 0.75, 0.25, 0.5283, 0.3418, 0.5803, 0.4197, 0.2215, 0.2785, 0.2127, 0.2654, 0.2127, 0.2654, 0.2215, 0.2785, 0.1875, 0.5, 0.1875, 1.0, 0.125, 1.0, 0.125, 0.5, 0.75, 0.25, 0.5803, 0.4197, 0.6582, 0.4717, 0.2785, 0.2215, 0.2873, 0.2346, 0.2873, 0.2346, 0.2785, 0.2215, 0.125, 0.5, 0.125, 1.0, 0.0625, 1.0, 0.0625, 0.5, 0.75, 0.25, 0.6582, 0.4717, 0.75, 0.49, 0.2127, 0.2654, 0.2096, 0.25, 0.2096, 0.25, 0.2127, 0.2654, 0.0625, 0.5, 0.0625, 1.0, 0.0, 1.0, 0.0, 0.5, 0.25, 0.2904, 0.2654, 0.2873, 0.3418, 0.4717, 0.25, 0.49, 0.2654, 0.2873, 0.2785, 0.2785, 0.4197, 0.4197, 0.3418, 0.4717, 0.2785, 0.2785, 0.2873, 0.2654, 0.4717, 0.3418, 0.4197, 0.4197, 0.2873, 0.2654, 0.2904, 0.25, 0.49, 0.25, 0.4717, 0.3418, 0.2904, 0.25, 0.2873, 0.2346, 0.4717, 0.1582, 0.49, 0.25, 0.2873, 0.2346, 0.2785, 0.2215, 0.4197, 0.08029, 0.4717, 0.1582, 0.2785, 0.2215, 0.2654, 0.2127, 0.3418, 0.02827, 0.4197, 0.08029, 0.2654, 0.2127, 0.25, 0.2096, 0.25, 0.01, 0.3418, 0.02827, 0.25, 0.2096, 0.2346, 0.2127, 0.1582, 0.02827, 0.25, 0.01, 0.2346, 0.2127, 0.2215, 0.2215, 0.08029, 0.08029, 0.1582, 0.02827, 0.2215, 0.2215, 0.2127, 0.2346, 0.02827, 0.1582, 0.08029, 0.08029, 0.2127, 0.2346, 0.2096, 0.25, 0.01, 0.25, 0.02827, 0.1582, 0.2096, 0.25, 0.2127, 0.2654, 0.02827, 0.3418, 0.01, 0.25, 0.2127, 0.2654, 0.2215, 0.2785, 0.08029, 0.4197, 0.02827, 0.3418, 0.2215, 0.2785, 0.2346, 0.2873, 0.1582, 0.4717, 0.08029, 0.4197, 0.2346, 0.2873, 0.25, 0.2904, 0.25, 0.49, 0.1582, 0.4717, 0.25, 0.2904, 0.2346, 0.2873, 0.2346, 0.2873, 0.25, 0.2904, 0.2654, 0.2873, 0.25, 0.2904, 0.25, 0.2904, 0.2654, 0.2873, 0.25, 0.2096, 0.2654, 0.2127, 0.2654, 0.2127, 0.25, 0.2096, 0.2346, 0.2873, 0.2215, 0.2785, 0.2215, 0.2785, 0.2346, 0.2873, 0.2654, 0.2127, 0.2785, 0.2215, 0.2785, 0.2215, 0.2654, 0.2127, 0.2215, 0.2785, 0.2127, 0.2654, 0.2127, 0.2654, 0.2215, 0.2785, 0.2785, 0.2215, 0.2873, 0.2346, 0.2873, 0.2346, 0.2785, 0.2215, 0.2127, 0.2654, 0.2096, 0.25, 0.2096, 0.25, 0.2127, 0.2654, 0.2873, 0.2346, 0.2904, 0.25, 0.2904, 0.25, 0.2873, 0.2346, 0.2096, 0.25, 0.2127, 0.2346, 0.2127, 0.2346, 0.2096, 0.25, 0.2904, 0.25, 0.2873, 0.2654, 0.2873, 0.2654, 0.2904, 0.25, 0.2127, 0.2346, 0.2215, 0.2215, 0.2215, 0.2215, 0.2127, 0.2346, 0.2873, 0.2654, 0.2785, 0.2785, 0.2785, 0.2785, 0.2873, 0.2654, 0.2215, 0.2215, 0.2346, 0.2127, 0.2346, 0.2127, 0.2215, 0.2215, 0.2785, 0.2785, 0.2654, 0.2873, 0.2654, 0.2873, 0.2785, 0.2785, 0.2346, 0.2127, 0.25, 0.2096, 0.25, 0.2096, 0.2346, 0.2127, 0.25, 0.2904, 0.2346, 0.2873, 0.2346, 0.2873, 0.25, 0.2904, 0.2654, 0.2873, 0.25, 0.2904, 0.25, 0.2904, 0.2654, 0.2873, 0.25, 0.2096, 0.2654, 0.2127, 0.2654, 0.2127, 0.25, 0.2096, 0.2346, 0.2873, 0.2215, 0.2785, 0.2215, 0.2785, 0.2346, 0.2873, 0.2654, 0.2127, 0.2785, 0.2215, 0.2785, 0.2215, 0.2654, 0.2127, 0.2215, 0.2785, 0.2127, 0.2654, 0.2127, 0.2654, 0.2215, 0.2785, 0.2785, 0.2215, 0.2873, 0.2346, 0.2873, 0.2346, 0.2785, 0.2215, 0.2127, 0.2654, 0.2096, 0.25, 0.2096, 0.25, 0.2127, 0.2654, 0.2873, 0.2346, 0.2904, 0.25, 0.2904, 0.25, 0.2873, 0.2346, 0.2096, 0.25, 0.2127, 0.2346, 0.2127, 0.2346, 0.2096, 0.25, 0.2904, 0.25, 0.2873, 0.2654, 0.2873, 0.2654, 0.2904, 0.25, 0.2127, 0.2346, 0.2215, 0.2215, 0.2215, 0.2215, 0.2127, 0.2346, 0.2873, 0.2654, 0.2785, 0.2785, 0.2785, 0.2785, 0.2873, 0.2654, 0.2215, 0.2215, 0.2346, 0.2127, 0.2346, 0.2127, 0.2215, 0.2215, 0.2785, 0.2785, 0.2654, 0.2873, 0.2654, 0.2873, 0.2785, 0.2785, 0.2346, 0.2127, 0.25, 0.2096, 0.25, 0.2096, 0.2346, 0.2127, 0.25, 0.25, 0.2654, 0.2873, 0.25, 0.2904, 0.25, 0.25, 0.2785, 0.2785, 0.2654, 0.2873, 0.25, 0.25, 0.2873, 0.2654, 0.2785, 0.2785, 0.25, 0.25, 0.2904, 0.25, 0.2873, 0.2654, 0.25, 0.25, 0.2873, 0.2346, 0.2904, 0.25, 0.25, 0.25, 0.2785, 0.2215, 0.2873, 0.2346, 0.25, 0.25, 0.2654, 0.2127, 0.2785, 0.2215, 0.25, 0.25, 0.25, 0.2096, 0.2654, 0.2127, 0.25, 0.25, 0.2346, 0.2127, 0.25, 0.2096, 0.25, 0.25, 0.2215, 0.2215, 0.2346, 0.2127, 0.25, 0.25, 0.2127, 0.2346, 0.2215, 0.2215, 0.25, 0.25, 0.2096, 0.25, 0.2127, 0.2346, 0.25, 0.25, 0.2127, 0.2654, 0.2096, 0.25, 0.25, 0.25, 0.2215, 0.2785, 0.2127, 0.2654, 0.25, 0.25, 0.2346, 0.2873, 0.2215, 0.2785, 0.25, 0.25, 0.25, 0.2904, 0.2346, 0.2873])
me_cylinder.materials.append(mat_standlight_base)
me_cylinder.materials.append(mat_standlight_emission)
me_cylinder.update()

# ---- objects
ob_standlight = bpy.data.objects.new('StandLight', me_cylinder)

# ---- transforms, parenting, visibility, modifiers, constraints
ob_standlight.location = (0.0, 0.0, 0.1825)
_m = ob_standlight.modifiers.new('Bevel', 'BEVEL')
_m.width = 0.002
_m.width_pct = 0.002
_m.segments = 2
_m.angle_limit = 1.047

# ---- collection membership
col_collection.objects.link(ob_standlight)

# ---- scene / render settings (as saved in the file)
scene.frame_start = 1; scene.frame_end = 250; scene.frame_set(1)
scene.render.engine = 'BLENDER_EEVEE_NEXT'
bpy.context.view_layer.update()

# ---- added for rendering (the .blend has no active camera): camera
cam_auto = bpy.data.cameras.new('AutoCamera')
cam_auto.lens = 50.0
cam_auto.sensor_width = 36.0
cam_auto.clip_end = 1000.0
ob_auto_camera = bpy.data.objects.new('AutoCamera', cam_auto)
scene.collection.objects.link(ob_auto_camera)
ob_auto_camera.location = (0.573229, -0.687875, 0.69983)
ob_auto_camera.rotation_euler = (1.09748, -7.21219e-08, 0.694738)
scene.camera = ob_auto_camera
bpy.context.view_layer.update()
